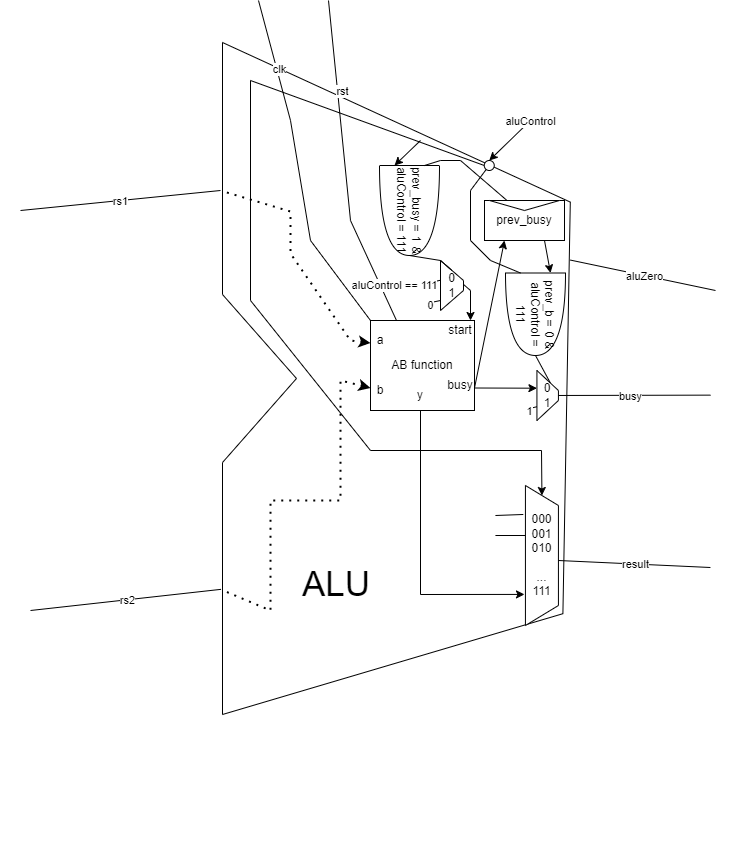

The diagram above was exported from draw.io. Its source (the exported page's mxGraphModel, read from the mxfile embedded in the PNG):
<mxGraphModel dx="1822" dy="991" grid="1" gridSize="10" guides="1" tooltips="1" connect="1" arrows="1" fold="1" page="1" pageScale="1" pageWidth="827" pageHeight="1169" math="0" shadow="0">
  <root>
    <mxCell id="0" />
    <mxCell id="1" parent="0" />
    <mxCell id="KNM2BN6YZ0mOtnaeKB_N-6" value="" style="endArrow=none;dashed=1;html=1;dashPattern=1 3;strokeWidth=2;rounded=0;entryX=0.5;entryY=1;entryDx=0;entryDy=0;exitX=0.75;exitY=1;exitDx=0;exitDy=0;" parent="1" target="NjRltsbanx_5NmLE2mSa-12" edge="1">
      <mxGeometry width="50" height="50" relative="1" as="geometry">
        <mxPoint x="483.5" y="530" as="sourcePoint" />
        <mxPoint x="450" y="380" as="targetPoint" />
        <Array as="points">
          <mxPoint x="420" y="565" />
        </Array>
      </mxGeometry>
    </mxCell>
    <mxCell id="MIbcWORCSJmfjpbRsqSZ-8" value="" style="endArrow=none;html=1;rounded=0;entryX=0.601;entryY=0.57;entryDx=0;entryDy=0;entryPerimeter=0;" parent="1" edge="1">
      <mxGeometry width="50" height="50" relative="1" as="geometry">
        <mxPoint x="554.93" y="585" as="sourcePoint" />
        <mxPoint x="579.6699999999997" y="583.8" as="targetPoint" />
      </mxGeometry>
    </mxCell>
    <mxCell id="RSl-r-9hBUWrPXRrh3wr-2" value="" style="verticalLabelPosition=bottom;verticalAlign=top;html=1;shape=mxgraph.basic.polygon;polyCoords=[[0.3,0.05],[0.77,0.24],[0.77,0.24],[0.76,0.73],[0.3,0.85],[0.3,0.55],[0.4,0.45],[0.3,0.35]];polyline=0;fontSize=9;" parent="1" vertex="1">
      <mxGeometry x="50" y="30" width="740" height="840" as="geometry" />
    </mxCell>
    <mxCell id="RSl-r-9hBUWrPXRrh3wr-3" value="&lt;font style=&quot;font-size: 35px;&quot;&gt;ALU&lt;/font&gt;" style="text;html=1;strokeColor=none;fillColor=none;align=center;verticalAlign=middle;whiteSpace=wrap;rounded=0;fontSize=10;" parent="1" vertex="1">
      <mxGeometry x="349" y="571.0000000000001" width="74" height="84" as="geometry" />
    </mxCell>
    <mxCell id="NjRltsbanx_5NmLE2mSa-1" value="" style="endArrow=none;html=1;rounded=0;endFill=0;" parent="1" edge="1">
      <mxGeometry relative="1" as="geometry">
        <mxPoint x="70" y="240" as="sourcePoint" />
        <mxPoint x="270" y="220" as="targetPoint" />
      </mxGeometry>
    </mxCell>
    <mxCell id="NjRltsbanx_5NmLE2mSa-2" value="rs1" style="edgeLabel;resizable=0;html=1;align=center;verticalAlign=middle;" parent="NjRltsbanx_5NmLE2mSa-1" connectable="0" vertex="1">
      <mxGeometry relative="1" as="geometry">
        <mxPoint as="offset" />
      </mxGeometry>
    </mxCell>
    <mxCell id="NjRltsbanx_5NmLE2mSa-3" value="" style="endArrow=none;html=1;rounded=0;endFill=0;entryX=0.298;entryY=0.701;entryDx=0;entryDy=0;entryPerimeter=0;" parent="1" target="RSl-r-9hBUWrPXRrh3wr-2" edge="1">
      <mxGeometry relative="1" as="geometry">
        <mxPoint x="80" y="640" as="sourcePoint" />
        <mxPoint x="300" y="635" as="targetPoint" />
      </mxGeometry>
    </mxCell>
    <mxCell id="NjRltsbanx_5NmLE2mSa-4" value="rs2" style="edgeLabel;resizable=0;html=1;align=center;verticalAlign=middle;" parent="NjRltsbanx_5NmLE2mSa-3" connectable="0" vertex="1">
      <mxGeometry relative="1" as="geometry">
        <mxPoint as="offset" />
      </mxGeometry>
    </mxCell>
    <mxCell id="NjRltsbanx_5NmLE2mSa-5" value="" style="endArrow=none;html=1;rounded=0;endFill=0;exitX=0.5;exitY=0;exitDx=0;exitDy=0;" parent="1" source="8IwFt4XJPRASOAX7WyjH-11" edge="1">
      <mxGeometry relative="1" as="geometry">
        <mxPoint x="650" y="424.63" as="sourcePoint" />
        <mxPoint x="760" y="424.63" as="targetPoint" />
      </mxGeometry>
    </mxCell>
    <mxCell id="NjRltsbanx_5NmLE2mSa-6" value="busy" style="edgeLabel;resizable=0;html=1;align=center;verticalAlign=middle;" parent="NjRltsbanx_5NmLE2mSa-5" connectable="0" vertex="1">
      <mxGeometry relative="1" as="geometry">
        <mxPoint as="offset" />
      </mxGeometry>
    </mxCell>
    <mxCell id="NjRltsbanx_5NmLE2mSa-10" value="" style="endArrow=none;html=1;rounded=0;endFill=0;exitX=0.77;exitY=0.309;exitDx=0;exitDy=0;exitPerimeter=0;" parent="1" source="RSl-r-9hBUWrPXRrh3wr-2" edge="1">
      <mxGeometry relative="1" as="geometry">
        <mxPoint x="650" y="320" as="sourcePoint" />
        <mxPoint x="765" y="320" as="targetPoint" />
      </mxGeometry>
    </mxCell>
    <mxCell id="NjRltsbanx_5NmLE2mSa-11" value="aluZero" style="edgeLabel;resizable=0;html=1;align=center;verticalAlign=middle;" parent="NjRltsbanx_5NmLE2mSa-10" connectable="0" vertex="1">
      <mxGeometry relative="1" as="geometry">
        <mxPoint as="offset" />
      </mxGeometry>
    </mxCell>
    <mxCell id="NjRltsbanx_5NmLE2mSa-13" value="" style="endArrow=none;dashed=1;html=1;dashPattern=1 3;strokeWidth=2;rounded=0;entryX=0.3;entryY=0.227;entryDx=0;entryDy=0;entryPerimeter=0;exitX=0;exitY=0.25;exitDx=0;exitDy=0;startArrow=classic;startFill=1;" parent="1" source="NjRltsbanx_5NmLE2mSa-12" target="RSl-r-9hBUWrPXRrh3wr-2" edge="1">
      <mxGeometry width="50" height="50" relative="1" as="geometry">
        <mxPoint x="420" y="380" as="sourcePoint" />
        <mxPoint x="470" y="330" as="targetPoint" />
        <Array as="points">
          <mxPoint x="400" y="370" />
          <mxPoint x="340" y="283" />
          <mxPoint x="340" y="241" />
        </Array>
      </mxGeometry>
    </mxCell>
    <mxCell id="NjRltsbanx_5NmLE2mSa-14" value="" style="endArrow=none;dashed=1;html=1;dashPattern=1 3;strokeWidth=2;rounded=0;exitX=0;exitY=0.75;exitDx=0;exitDy=0;entryX=0.3;entryY=0.702;entryDx=0;entryDy=0;entryPerimeter=0;endFill=0;startArrow=classic;startFill=1;" parent="1" source="NjRltsbanx_5NmLE2mSa-12" target="RSl-r-9hBUWrPXRrh3wr-2" edge="1">
      <mxGeometry width="50" height="50" relative="1" as="geometry">
        <mxPoint x="386" y="293" as="sourcePoint" />
        <mxPoint x="312" y="251" as="targetPoint" />
        <Array as="points">
          <mxPoint x="390" y="410" />
          <mxPoint x="390" y="530" />
          <mxPoint x="320" y="530" />
          <mxPoint x="320" y="640" />
        </Array>
      </mxGeometry>
    </mxCell>
    <mxCell id="NjRltsbanx_5NmLE2mSa-34" value="" style="endArrow=classic;html=1;rounded=0;endFill=1;entryX=0.5;entryY=0;entryDx=0;entryDy=0;" parent="1" target="lmt5l1gBnCVDJJjFZAbh-13" edge="1">
      <mxGeometry relative="1" as="geometry">
        <mxPoint x="580" y="150" as="sourcePoint" />
        <mxPoint x="435.1400000000001" y="182.7199999999999" as="targetPoint" />
        <Array as="points" />
      </mxGeometry>
    </mxCell>
    <mxCell id="NjRltsbanx_5NmLE2mSa-35" value="aluControl" style="edgeLabel;resizable=0;html=1;align=center;verticalAlign=middle;" parent="NjRltsbanx_5NmLE2mSa-34" connectable="0" vertex="1">
      <mxGeometry relative="1" as="geometry">
        <mxPoint x="20" y="-20" as="offset" />
      </mxGeometry>
    </mxCell>
    <mxCell id="MIbcWORCSJmfjpbRsqSZ-3" value="" style="endArrow=classic;html=1;rounded=0;endFill=1;entryX=0;entryY=0.5;entryDx=0;entryDy=0;exitX=0;exitY=0.5;exitDx=0;exitDy=0;" parent="1" target="8IwFt4XJPRASOAX7WyjH-4" edge="1" source="lmt5l1gBnCVDJJjFZAbh-13">
      <mxGeometry relative="1" as="geometry">
        <mxPoint x="520" y="300" as="sourcePoint" />
        <mxPoint x="483.5" y="470" as="targetPoint" />
        <Array as="points">
          <mxPoint x="300" y="110" />
          <mxPoint x="300" y="330" />
          <mxPoint x="420" y="480" />
          <mxPoint x="591" y="480" />
        </Array>
      </mxGeometry>
    </mxCell>
    <mxCell id="MIbcWORCSJmfjpbRsqSZ-6" value="" style="endArrow=none;html=1;rounded=0;exitX=0.207;exitY=1.065;exitDx=0;exitDy=0;exitPerimeter=0;" parent="1" edge="1" source="8IwFt4XJPRASOAX7WyjH-4">
      <mxGeometry width="50" height="50" relative="1" as="geometry">
        <mxPoint x="489.93" y="545" as="sourcePoint" />
        <mxPoint x="544.93" y="545" as="targetPoint" />
      </mxGeometry>
    </mxCell>
    <mxCell id="MIbcWORCSJmfjpbRsqSZ-7" value="" style="endArrow=none;html=1;rounded=0;" parent="1" edge="1">
      <mxGeometry width="50" height="50" relative="1" as="geometry">
        <mxPoint x="544.93" y="565" as="sourcePoint" />
        <mxPoint x="554.93" y="565" as="targetPoint" />
        <Array as="points">
          <mxPoint x="574.93" y="565" />
        </Array>
      </mxGeometry>
    </mxCell>
    <mxCell id="8IwFt4XJPRASOAX7WyjH-3" value="" style="group" vertex="1" connectable="0" parent="1">
      <mxGeometry x="534" y="230" width="80" height="40" as="geometry" />
    </mxCell>
    <mxCell id="8IwFt4XJPRASOAX7WyjH-1" value="prev_busy" style="rounded=0;whiteSpace=wrap;html=1;" vertex="1" parent="8IwFt4XJPRASOAX7WyjH-3">
      <mxGeometry width="80" height="40" as="geometry" />
    </mxCell>
    <mxCell id="8IwFt4XJPRASOAX7WyjH-2" value="" style="triangle;whiteSpace=wrap;html=1;direction=south;" vertex="1" parent="8IwFt4XJPRASOAX7WyjH-3">
      <mxGeometry x="5" width="70" height="10" as="geometry" />
    </mxCell>
    <mxCell id="8IwFt4XJPRASOAX7WyjH-4" value="000&lt;br&gt;001&lt;br&gt;010&lt;br&gt;&lt;br&gt;...&lt;br&gt;111" style="shape=trapezoid;perimeter=trapezoidPerimeter;whiteSpace=wrap;html=1;fixedSize=1;direction=south;" vertex="1" parent="1">
      <mxGeometry x="574.93" y="515" width="33" height="140" as="geometry" />
    </mxCell>
    <mxCell id="NjRltsbanx_5NmLE2mSa-32" value="" style="endArrow=none;html=1;rounded=0;endFill=0;entryX=0;entryY=0;entryDx=0;entryDy=0;" parent="1" target="NjRltsbanx_5NmLE2mSa-12" edge="1" source="RSl-r-9hBUWrPXRrh3wr-2">
      <mxGeometry relative="1" as="geometry">
        <mxPoint x="390" y="130" as="sourcePoint" />
        <mxPoint x="300" y="270" as="targetPoint" />
        <Array as="points">
          <mxPoint x="340" y="150" />
          <mxPoint x="360" y="270" />
        </Array>
      </mxGeometry>
    </mxCell>
    <mxCell id="NjRltsbanx_5NmLE2mSa-33" value="clk" style="edgeLabel;resizable=0;html=1;align=center;verticalAlign=middle;" parent="NjRltsbanx_5NmLE2mSa-32" connectable="0" vertex="1">
      <mxGeometry relative="1" as="geometry">
        <mxPoint x="-20" y="-100" as="offset" />
      </mxGeometry>
    </mxCell>
    <mxCell id="KNM2BN6YZ0mOtnaeKB_N-8" value="" style="endArrow=none;html=1;rounded=0;endFill=0;entryX=0.25;entryY=0;entryDx=0;entryDy=0;" parent="1" target="NjRltsbanx_5NmLE2mSa-12" edge="1" source="RSl-r-9hBUWrPXRrh3wr-2">
      <mxGeometry relative="1" as="geometry">
        <mxPoint x="390" y="120" as="sourcePoint" />
        <mxPoint x="411" y="270" as="targetPoint" />
        <Array as="points">
          <mxPoint x="400" y="250" />
        </Array>
      </mxGeometry>
    </mxCell>
    <mxCell id="KNM2BN6YZ0mOtnaeKB_N-9" value="rst" style="edgeLabel;resizable=0;html=1;align=center;verticalAlign=middle;" parent="KNM2BN6YZ0mOtnaeKB_N-8" connectable="0" vertex="1">
      <mxGeometry relative="1" as="geometry">
        <mxPoint x="-3" y="-75" as="offset" />
      </mxGeometry>
    </mxCell>
    <mxCell id="8IwFt4XJPRASOAX7WyjH-7" value="" style="endArrow=none;html=1;rounded=0;entryX=0.5;entryY=1;entryDx=0;entryDy=0;exitX=0.778;exitY=1.029;exitDx=0;exitDy=0;exitPerimeter=0;endFill=0;startArrow=classic;startFill=1;" edge="1" parent="1" source="8IwFt4XJPRASOAX7WyjH-4" target="KNM2BN6YZ0mOtnaeKB_N-7">
      <mxGeometry width="50" height="50" relative="1" as="geometry">
        <mxPoint x="510" y="440" as="sourcePoint" />
        <mxPoint x="560" y="390" as="targetPoint" />
        <Array as="points">
          <mxPoint x="470" y="624" />
        </Array>
      </mxGeometry>
    </mxCell>
    <mxCell id="8IwFt4XJPRASOAX7WyjH-9" value="" style="endArrow=none;html=1;rounded=0;entryX=1;entryY=0.75;entryDx=0;entryDy=0;exitX=0.25;exitY=1;exitDx=0;exitDy=0;endFill=0;startArrow=classic;startFill=1;" edge="1" parent="1" source="8IwFt4XJPRASOAX7WyjH-1" target="NjRltsbanx_5NmLE2mSa-12">
      <mxGeometry width="50" height="50" relative="1" as="geometry">
        <mxPoint x="500" y="470" as="sourcePoint" />
        <mxPoint x="550" y="420" as="targetPoint" />
      </mxGeometry>
    </mxCell>
    <mxCell id="8IwFt4XJPRASOAX7WyjH-11" value="0&lt;br&gt;1" style="shape=trapezoid;perimeter=trapezoidPerimeter;whiteSpace=wrap;html=1;fixedSize=1;direction=south;" vertex="1" parent="1">
      <mxGeometry x="586.43" y="400" width="21.5" height="50" as="geometry" />
    </mxCell>
    <mxCell id="lmt5l1gBnCVDJJjFZAbh-1" value="prev_b = 0 &amp;amp; aluControl = 111" style="shape=or;whiteSpace=wrap;html=1;rotation=90;" vertex="1" parent="1">
      <mxGeometry x="543.75" y="313.75" width="82.5" height="60" as="geometry" />
    </mxCell>
    <mxCell id="lmt5l1gBnCVDJJjFZAbh-3" value="" style="endArrow=none;html=1;rounded=0;entryX=0.75;entryY=1;entryDx=0;entryDy=0;exitX=0;exitY=0.25;exitDx=0;exitDy=0;exitPerimeter=0;endFill=0;startArrow=classic;startFill=1;" edge="1" parent="1" source="lmt5l1gBnCVDJJjFZAbh-1" target="8IwFt4XJPRASOAX7WyjH-1">
      <mxGeometry width="50" height="50" relative="1" as="geometry">
        <mxPoint x="605" y="310" as="sourcePoint" />
        <mxPoint x="550" y="360" as="targetPoint" />
      </mxGeometry>
    </mxCell>
    <mxCell id="lmt5l1gBnCVDJJjFZAbh-7" value="" style="endArrow=none;html=1;rounded=0;entryX=0;entryY=0.25;entryDx=0;entryDy=0;exitX=0;exitY=0.25;exitDx=0;exitDy=0;exitPerimeter=0;entryPerimeter=0;" edge="1" parent="1" source="lmt5l1gBnCVDJJjFZAbh-1" target="lmt5l1gBnCVDJJjFZAbh-1">
      <mxGeometry width="50" height="50" relative="1" as="geometry">
        <mxPoint x="608" y="315" as="sourcePoint" />
        <mxPoint x="607.2360679775361" y="319.47213595507196" as="targetPoint" />
      </mxGeometry>
    </mxCell>
    <mxCell id="lmt5l1gBnCVDJJjFZAbh-8" value="" style="endArrow=classic;html=1;rounded=0;entryX=0.354;entryY=1;entryDx=0;entryDy=0;entryPerimeter=0;exitX=1;exitY=0.75;exitDx=0;exitDy=0;endFill=1;" edge="1" parent="1" source="NjRltsbanx_5NmLE2mSa-12" target="8IwFt4XJPRASOAX7WyjH-11">
      <mxGeometry width="50" height="50" relative="1" as="geometry">
        <mxPoint x="500" y="300" as="sourcePoint" />
        <mxPoint x="550" y="250" as="targetPoint" />
        <Array as="points" />
      </mxGeometry>
    </mxCell>
    <mxCell id="lmt5l1gBnCVDJJjFZAbh-9" value="" style="endArrow=none;html=1;rounded=0;entryX=1;entryY=0.5;entryDx=0;entryDy=0;entryPerimeter=0;exitX=0;exitY=0.25;exitDx=0;exitDy=0;" edge="1" parent="1" source="8IwFt4XJPRASOAX7WyjH-11" target="lmt5l1gBnCVDJJjFZAbh-1">
      <mxGeometry width="50" height="50" relative="1" as="geometry">
        <mxPoint x="500" y="310" as="sourcePoint" />
        <mxPoint x="550" y="260" as="targetPoint" />
        <Array as="points" />
      </mxGeometry>
    </mxCell>
    <mxCell id="NjRltsbanx_5NmLE2mSa-8" value="" style="endArrow=none;html=1;rounded=0;endFill=0;exitX=0.7;exitY=0.575;exitDx=0;exitDy=0;exitPerimeter=0;" parent="1" edge="1">
      <mxGeometry relative="1" as="geometry">
        <mxPoint x="607.93" y="589.9999999999999" as="sourcePoint" />
        <mxPoint x="759.93" y="597" as="targetPoint" />
      </mxGeometry>
    </mxCell>
    <mxCell id="NjRltsbanx_5NmLE2mSa-9" value="result" style="edgeLabel;resizable=0;html=1;align=center;verticalAlign=middle;" parent="NjRltsbanx_5NmLE2mSa-8" connectable="0" vertex="1">
      <mxGeometry relative="1" as="geometry">
        <mxPoint as="offset" />
      </mxGeometry>
    </mxCell>
    <mxCell id="lmt5l1gBnCVDJJjFZAbh-10" value="" style="group" vertex="1" connectable="0" parent="1">
      <mxGeometry x="420" y="350" width="104" height="90" as="geometry" />
    </mxCell>
    <mxCell id="NjRltsbanx_5NmLE2mSa-12" value="AB function" style="rounded=0;whiteSpace=wrap;html=1;" parent="lmt5l1gBnCVDJJjFZAbh-10" vertex="1">
      <mxGeometry width="104" height="90" as="geometry" />
    </mxCell>
    <mxCell id="NjRltsbanx_5NmLE2mSa-15" value="a" style="text;html=1;strokeColor=none;fillColor=none;align=center;verticalAlign=middle;whiteSpace=wrap;rounded=0;" parent="lmt5l1gBnCVDJJjFZAbh-10" vertex="1">
      <mxGeometry y="10" width="20" height="20" as="geometry" />
    </mxCell>
    <mxCell id="NjRltsbanx_5NmLE2mSa-31" value="b" style="text;html=1;strokeColor=none;fillColor=none;align=center;verticalAlign=middle;whiteSpace=wrap;rounded=0;" parent="lmt5l1gBnCVDJJjFZAbh-10" vertex="1">
      <mxGeometry y="60" width="20" height="20" as="geometry" />
    </mxCell>
    <mxCell id="KNM2BN6YZ0mOtnaeKB_N-3" value="start" style="text;html=1;strokeColor=none;fillColor=none;align=center;verticalAlign=middle;whiteSpace=wrap;rounded=0;" parent="lmt5l1gBnCVDJJjFZAbh-10" vertex="1">
      <mxGeometry x="80" width="20" height="20" as="geometry" />
    </mxCell>
    <mxCell id="KNM2BN6YZ0mOtnaeKB_N-5" value="busy" style="text;html=1;strokeColor=none;fillColor=none;align=center;verticalAlign=middle;whiteSpace=wrap;rounded=0;" parent="lmt5l1gBnCVDJJjFZAbh-10" vertex="1">
      <mxGeometry x="80" y="60" width="20" height="10" as="geometry" />
    </mxCell>
    <mxCell id="KNM2BN6YZ0mOtnaeKB_N-7" value="y" style="text;html=1;strokeColor=none;fillColor=none;align=center;verticalAlign=middle;whiteSpace=wrap;rounded=0;" parent="lmt5l1gBnCVDJJjFZAbh-10" vertex="1">
      <mxGeometry x="20" y="60" width="60" height="30" as="geometry" />
    </mxCell>
    <mxCell id="lmt5l1gBnCVDJJjFZAbh-12" value="" style="endArrow=none;html=1;rounded=0;entryX=0;entryY=0.75;entryDx=0;entryDy=0;entryPerimeter=0;" edge="1" parent="1" source="lmt5l1gBnCVDJJjFZAbh-13" target="lmt5l1gBnCVDJJjFZAbh-1">
      <mxGeometry width="50" height="50" relative="1" as="geometry">
        <mxPoint x="520" y="300" as="sourcePoint" />
        <mxPoint x="560" y="330" as="targetPoint" />
        <Array as="points">
          <mxPoint x="520" y="220" />
          <mxPoint x="520" y="270" />
          <mxPoint x="540" y="290" />
        </Array>
      </mxGeometry>
    </mxCell>
    <mxCell id="lmt5l1gBnCVDJJjFZAbh-14" value="" style="endArrow=none;html=1;rounded=0;entryX=0;entryY=0.5;entryDx=0;entryDy=0;exitX=0;exitY=0.5;exitDx=0;exitDy=0;" edge="1" parent="1" source="lmt5l1gBnCVDJJjFZAbh-13" target="lmt5l1gBnCVDJJjFZAbh-13">
      <mxGeometry width="50" height="50" relative="1" as="geometry">
        <mxPoint x="520" y="300" as="sourcePoint" />
        <mxPoint x="593" y="315" as="targetPoint" />
        <Array as="points" />
      </mxGeometry>
    </mxCell>
    <mxCell id="lmt5l1gBnCVDJJjFZAbh-15" value="prev_busy = 1 &amp;amp; aluControl = 111" style="shape=or;whiteSpace=wrap;html=1;rotation=90;" vertex="1" parent="1">
      <mxGeometry x="414" y="210" width="90" height="60" as="geometry" />
    </mxCell>
    <mxCell id="lmt5l1gBnCVDJJjFZAbh-16" value="0&lt;br&gt;1" style="shape=trapezoid;perimeter=trapezoidPerimeter;whiteSpace=wrap;html=1;fixedSize=1;direction=south;" vertex="1" parent="1">
      <mxGeometry x="490" y="290" width="23" height="50" as="geometry" />
    </mxCell>
    <mxCell id="lmt5l1gBnCVDJJjFZAbh-17" value="" style="endArrow=classic;html=1;rounded=0;exitX=0.491;exitY=-0.03;exitDx=0;exitDy=0;exitPerimeter=0;entryX=1;entryY=0;entryDx=0;entryDy=0;endFill=1;" edge="1" parent="1" source="lmt5l1gBnCVDJJjFZAbh-16" target="KNM2BN6YZ0mOtnaeKB_N-3">
      <mxGeometry width="50" height="50" relative="1" as="geometry">
        <mxPoint x="500" y="280" as="sourcePoint" />
        <mxPoint x="550" y="230" as="targetPoint" />
        <Array as="points">
          <mxPoint x="520" y="320" />
        </Array>
      </mxGeometry>
    </mxCell>
    <mxCell id="lmt5l1gBnCVDJJjFZAbh-18" value="" style="endArrow=none;html=1;rounded=0;entryX=1;entryY=0.5;entryDx=0;entryDy=0;entryPerimeter=0;exitX=0;exitY=0.5;exitDx=0;exitDy=0;" edge="1" parent="1" source="lmt5l1gBnCVDJJjFZAbh-16" target="lmt5l1gBnCVDJJjFZAbh-15">
      <mxGeometry width="50" height="50" relative="1" as="geometry">
        <mxPoint x="500" y="280" as="sourcePoint" />
        <mxPoint x="550" y="230" as="targetPoint" />
        <Array as="points">
          <mxPoint x="490" y="290" />
        </Array>
      </mxGeometry>
    </mxCell>
    <mxCell id="lmt5l1gBnCVDJJjFZAbh-19" value="" style="endArrow=none;html=1;rounded=0;entryX=0.725;entryY=1;entryDx=0;entryDy=0;entryPerimeter=0;endFill=0;" edge="1" parent="1" target="8IwFt4XJPRASOAX7WyjH-11">
      <mxGeometry relative="1" as="geometry">
        <mxPoint x="570" y="440" as="sourcePoint" />
        <mxPoint x="610" y="420" as="targetPoint" />
      </mxGeometry>
    </mxCell>
    <mxCell id="lmt5l1gBnCVDJJjFZAbh-20" value="&amp;nbsp; 1" style="edgeLabel;resizable=0;html=1;align=center;verticalAlign=middle;" connectable="0" vertex="1" parent="lmt5l1gBnCVDJJjFZAbh-19">
      <mxGeometry relative="1" as="geometry">
        <mxPoint x="-4" y="2" as="offset" />
      </mxGeometry>
    </mxCell>
    <mxCell id="lmt5l1gBnCVDJJjFZAbh-21" value="" style="endArrow=none;html=1;rounded=0;entryX=0;entryY=0.75;entryDx=0;entryDy=0;exitX=0;exitY=0.25;exitDx=0;exitDy=0;exitPerimeter=0;" edge="1" parent="1" source="lmt5l1gBnCVDJJjFZAbh-15" target="8IwFt4XJPRASOAX7WyjH-2">
      <mxGeometry width="50" height="50" relative="1" as="geometry">
        <mxPoint x="530" y="270" as="sourcePoint" />
        <mxPoint x="580" y="220" as="targetPoint" />
        <Array as="points">
          <mxPoint x="490" y="190" />
          <mxPoint x="510" y="190" />
        </Array>
      </mxGeometry>
    </mxCell>
    <mxCell id="lmt5l1gBnCVDJJjFZAbh-13" value="" style="ellipse;whiteSpace=wrap;html=1;aspect=fixed;fillColor=#FFFFFF;" vertex="1" parent="1">
      <mxGeometry x="533.75" y="190" width="10" height="10" as="geometry" />
    </mxCell>
    <mxCell id="lmt5l1gBnCVDJJjFZAbh-26" value="" style="endArrow=none;html=1;rounded=0;entryX=0.725;entryY=1;entryDx=0;entryDy=0;entryPerimeter=0;endFill=0;" edge="1" parent="1">
      <mxGeometry relative="1" as="geometry">
        <mxPoint x="471" y="334" as="sourcePoint" />
        <mxPoint x="490" y="330" as="targetPoint" />
      </mxGeometry>
    </mxCell>
    <mxCell id="lmt5l1gBnCVDJJjFZAbh-27" value="&amp;nbsp; 0" style="edgeLabel;resizable=0;html=1;align=center;verticalAlign=middle;" connectable="0" vertex="1" parent="lmt5l1gBnCVDJJjFZAbh-26">
      <mxGeometry relative="1" as="geometry">
        <mxPoint x="-4" y="2" as="offset" />
      </mxGeometry>
    </mxCell>
    <mxCell id="lmt5l1gBnCVDJJjFZAbh-28" value="" style="endArrow=none;html=1;rounded=0;entryX=0.725;entryY=1;entryDx=0;entryDy=0;entryPerimeter=0;endFill=0;" edge="1" parent="1">
      <mxGeometry relative="1" as="geometry">
        <mxPoint x="471" y="313.75" as="sourcePoint" />
        <mxPoint x="490" y="309.75" as="targetPoint" />
      </mxGeometry>
    </mxCell>
    <mxCell id="lmt5l1gBnCVDJJjFZAbh-29" value="aluControl == 111" style="edgeLabel;resizable=0;html=1;align=center;verticalAlign=middle;" connectable="0" vertex="1" parent="lmt5l1gBnCVDJJjFZAbh-28">
      <mxGeometry relative="1" as="geometry">
        <mxPoint x="-37" y="2" as="offset" />
      </mxGeometry>
    </mxCell>
    <mxCell id="lmt5l1gBnCVDJJjFZAbh-30" value="" style="endArrow=none;html=1;rounded=0;exitX=0;exitY=0.75;exitDx=0;exitDy=0;exitPerimeter=0;endFill=0;startArrow=classic;startFill=1;" edge="1" parent="1" source="lmt5l1gBnCVDJJjFZAbh-15">
      <mxGeometry width="50" height="50" relative="1" as="geometry">
        <mxPoint x="600" y="270" as="sourcePoint" />
        <mxPoint x="470" y="170" as="targetPoint" />
      </mxGeometry>
    </mxCell>
  </root>
</mxGraphModel>